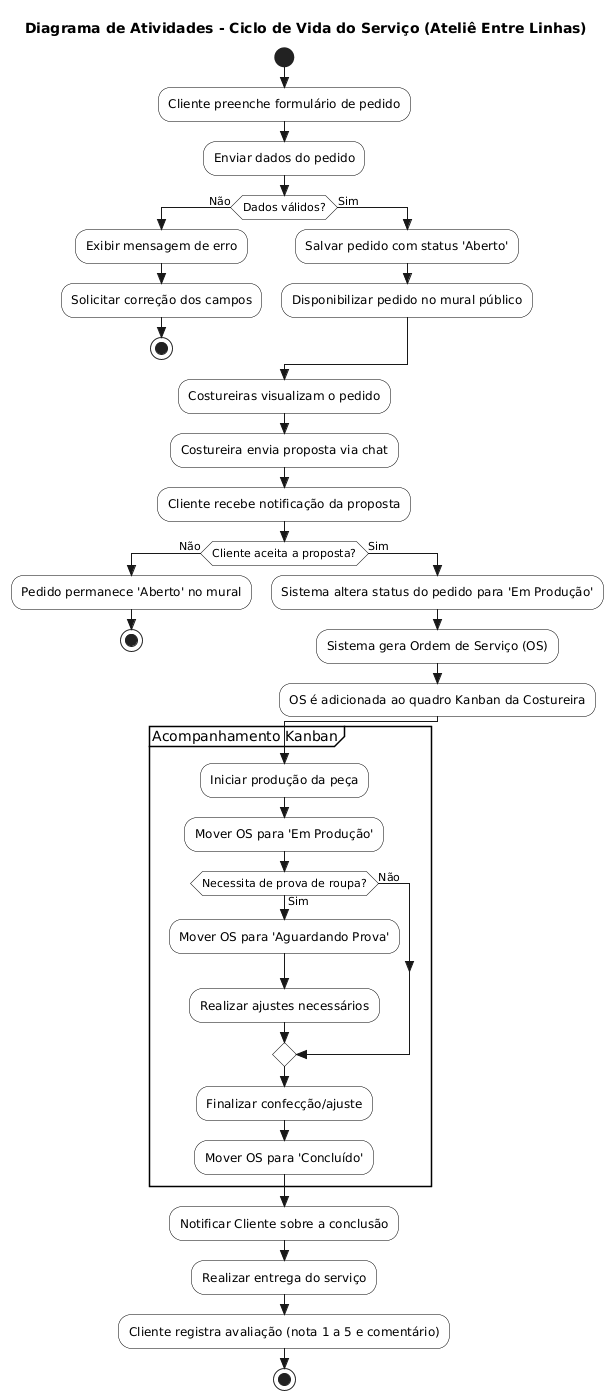

The diagram above was rendered by PlantUML. Its source (embedded in the PNG):
@startuml
skinparam style strictuml
skinparam ActivityBackgroundColor #FFFFFF
skinparam ActivityBorderColor #000000
skinparam ActivityDiamondBackgroundColor #FFFFFF
skinparam ActivityDiamondBorderColor #000000

title Diagrama de Atividades - Ciclo de Vida do Serviço (Ateliê Entre Linhas)

start

:Cliente preenche formulário de pedido;
:Enviar dados do pedido;

if (Dados válidos?) then (Não)
  :Exibir mensagem de erro;
  :Solicitar correção dos campos;
  stop
else (Sim)
  :Salvar pedido com status 'Aberto';
  :Disponibilizar pedido no mural público;
endif

:Costureiras visualizam o pedido;
:Costureira envia proposta via chat;
:Cliente recebe notificação da proposta;

if (Cliente aceita a proposta?) then (Não)
  :Pedido permanece 'Aberto' no mural;
  stop
else (Sim)
  :Sistema altera status do pedido para 'Em Produção';
  :Sistema gera Ordem de Serviço (OS);
  :OS é adicionada ao quadro Kanban da Costureira;
endif

partition "Acompanhamento Kanban" {
  :Iniciar produção da peça;
  :Mover OS para 'Em Produção';
  
  if (Necessita de prova de roupa?) then (Sim)
    :Mover OS para 'Aguardando Prova';
    :Realizar ajustes necessários;
  else (Não)
  endif
  
  :Finalizar confecção/ajuste;
  :Mover OS para 'Concluído';
}

:Notificar Cliente sobre a conclusão;
:Realizar entrega do serviço;
:Cliente registra avaliação (nota 1 a 5 e comentário);

stop
@enduml